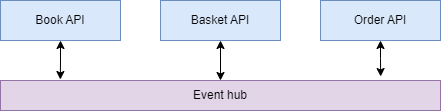

The diagram above was exported from draw.io. Its source (the exported page's mxGraphModel, read from the mxfile embedded in the PNG):
<mxGraphModel dx="1098" dy="820" grid="1" gridSize="10" guides="1" tooltips="1" connect="1" arrows="1" fold="1" page="1" pageScale="1" pageWidth="827" pageHeight="1169" math="0" shadow="0">
  <root>
    <mxCell id="0" />
    <mxCell id="1" parent="0" />
    <mxCell id="ejhFkQM6nyiAu4J5tjFS-9" style="edgeStyle=orthogonalEdgeStyle;rounded=0;orthogonalLoop=1;jettySize=auto;html=1;entryX=0.136;entryY=-0.033;entryDx=0;entryDy=0;entryPerimeter=0;startArrow=classic;startFill=1;" parent="1" source="ejhFkQM6nyiAu4J5tjFS-1" target="ejhFkQM6nyiAu4J5tjFS-7" edge="1">
      <mxGeometry relative="1" as="geometry" />
    </mxCell>
    <mxCell id="ejhFkQM6nyiAu4J5tjFS-1" value="Book API" style="rounded=0;whiteSpace=wrap;html=1;fillColor=#dae8fc;strokeColor=#6c8ebf;" parent="1" vertex="1">
      <mxGeometry x="194" y="160" width="120" height="40" as="geometry" />
    </mxCell>
    <mxCell id="ejhFkQM6nyiAu4J5tjFS-17" style="edgeStyle=orthogonalEdgeStyle;rounded=0;orthogonalLoop=1;jettySize=auto;html=1;entryX=0.5;entryY=0;entryDx=0;entryDy=0;endArrow=classic;endFill=1;startArrow=classic;startFill=1;" parent="1" source="ejhFkQM6nyiAu4J5tjFS-3" target="ejhFkQM6nyiAu4J5tjFS-7" edge="1">
      <mxGeometry relative="1" as="geometry" />
    </mxCell>
    <mxCell id="ejhFkQM6nyiAu4J5tjFS-3" value="Basket API" style="rounded=0;whiteSpace=wrap;html=1;fillColor=#dae8fc;strokeColor=#6c8ebf;" parent="1" vertex="1">
      <mxGeometry x="354" y="160" width="120" height="40" as="geometry" />
    </mxCell>
    <mxCell id="ejhFkQM6nyiAu4J5tjFS-7" value="Event hub" style="rounded=0;whiteSpace=wrap;html=1;fillColor=#e1d5e7;strokeColor=#9673a6;" parent="1" vertex="1">
      <mxGeometry x="194" y="240" width="440" height="30" as="geometry" />
    </mxCell>
    <mxCell id="ejhFkQM6nyiAu4J5tjFS-18" style="edgeStyle=orthogonalEdgeStyle;rounded=0;orthogonalLoop=1;jettySize=auto;html=1;entryX=0.864;entryY=-0.133;entryDx=0;entryDy=0;entryPerimeter=0;startArrow=classic;startFill=1;" parent="1" source="ejhFkQM6nyiAu4J5tjFS-8" target="ejhFkQM6nyiAu4J5tjFS-7" edge="1">
      <mxGeometry relative="1" as="geometry" />
    </mxCell>
    <mxCell id="ejhFkQM6nyiAu4J5tjFS-8" value="Order API" style="rounded=0;whiteSpace=wrap;html=1;fillColor=#dae8fc;strokeColor=#6c8ebf;" parent="1" vertex="1">
      <mxGeometry x="514" y="160" width="120" height="40" as="geometry" />
    </mxCell>
  </root>
</mxGraphModel>